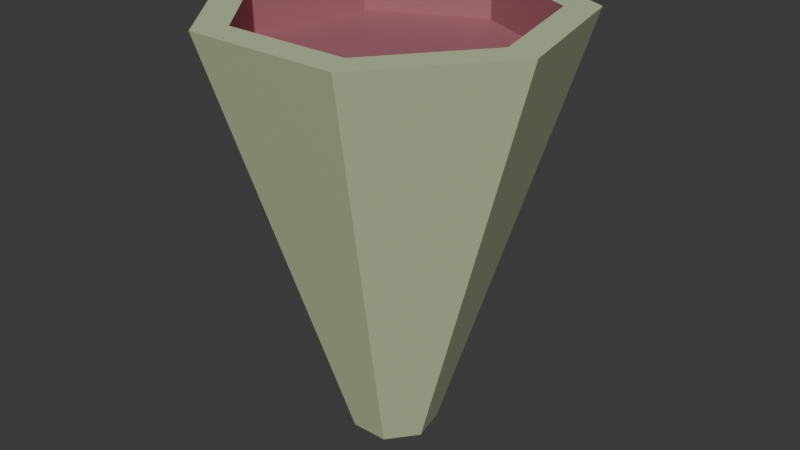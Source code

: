 # Source: turn_in_point.blend  (saved by Blender 4.4.32; exported with 4.5.12 LTS)
import bpy
from mathutils import Matrix  # noqa: F401  (used for matrix-valued properties, if any)

bpy.ops.wm.read_factory_settings(use_empty=True)
scene = bpy.context.scene
scene.name = 'Scene'

# ---- collections
col_collection = bpy.data.collections.new('Collection'); scene.collection.children.link(col_collection)

# ---- materials (node trees are filled in below, after node groups)
mat_palegreen = bpy.data.materials.new('PaleGreen')
mat_pink = bpy.data.materials.new('Pink')

# ---- material node trees
mat_palegreen.use_nodes = True; mat_palegreen.node_tree.nodes.clear()
_N = mat_palegreen.node_tree.nodes; _L = mat_palegreen.node_tree.links
n0 = _N.new('ShaderNodeBsdfPrincipled'); n0.name = 'Principled BSDF'; n0.location = (10, 300)
n0.inputs[0].default_value = (0.521, 0.6236, 0.3711, 1.0)
n1 = _N.new('ShaderNodeOutputMaterial'); n1.name = 'Material Output'; n1.location = (300, 300)
_L.new(n0.outputs[0], n1.inputs[0])
n1.is_active_output = True
mat_pink.use_nodes = True; mat_pink.node_tree.nodes.clear()
_N = mat_pink.node_tree.nodes; _L = mat_pink.node_tree.links
n0 = _N.new('ShaderNodeBsdfPrincipled'); n0.name = 'Principled BSDF'; n0.location = (10, 300)
n0.inputs[0].default_value = (0.3812, 0.1356, 0.1682, 1.0)
n1 = _N.new('ShaderNodeOutputMaterial'); n1.name = 'Material Output'; n1.location = (300, 300)
_L.new(n0.outputs[0], n1.inputs[0])
n1.is_active_output = True

# ---- world
world_world = bpy.data.worlds.new('World'); scene.world = world_world
world_world.use_nodes = True; world_world.node_tree.nodes.clear()
_N = world_world.node_tree.nodes; _L = world_world.node_tree.links
n0 = _N.new('ShaderNodeOutputWorld'); n0.name = 'World Output'; n0.location = (300, 300)
n1 = _N.new('ShaderNodeBackground'); n1.name = 'Background'; n1.location = (10, 300)
n1.inputs[0].default_value = (0.05088, 0.05088, 0.05088, 1.0)
_L.new(n1.outputs[0], n0.inputs[0])
n0.is_active_output = True
world_world.color = (0.05088, 0.05088, 0.05088)
world_world.sun_shadow_jitter_overblur = 0.0

# ---- meshes
me_cylinder = bpy.data.meshes.new('Cylinder')
me_cylinder.from_pydata([(-3.39e-09, 0.1018, -0.5), (-7.196e-10, 0.3382, 0.5), (0.07961, 0.06349, -0.5), (0.2644, 0.2108, 0.5), (0.09927, -0.02266, -0.5), (0.3297, -0.07525, 0.5), (0.04418, -0.09174, -0.5), (0.1467, -0.3047, 0.5), (-0.04418, -0.09174, -0.5), (-0.1467, -0.3047, 0.5), (-0.09927, -0.02266, -0.5), (-0.3297, -0.07525, 0.5), (-0.07961, 0.06349, -0.5), (-0.2644, 0.2108, 0.5), (0.3248, 0.2591, 0.5), (-7.196e-10, 0.4155, 0.5), (0.4051, -0.09246, 0.5), (0.1803, -0.3743, 0.5), (-0.1803, -0.3743, 0.5), (-0.4051, -0.09246, 0.5), (-0.3248, 0.2591, 0.5), (0.2644, 0.2108, 0.393), (4.375e-09, 0.3382, 0.393), (0.3297, -0.07525, 0.393), (0.1467, -0.3047, 0.393), (-0.1467, -0.3047, 0.393), (-0.3297, -0.07525, 0.393), (-0.2644, 0.2108, 0.393)], [], [(0, 15, 14, 2), (2, 14, 16, 4), (4, 16, 17, 6), (6, 17, 18, 8), (8, 18, 19, 10), (1, 13, 27, 22), (10, 19, 20, 12), (12, 20, 15, 0), (0, 2, 4, 6, 8, 10, 12), (1, 3, 14, 15), (3, 5, 16, 14), (5, 7, 17, 16), (7, 9, 18, 17), (9, 11, 19, 18), (11, 13, 20, 19), (13, 1, 15, 20), (21, 22, 27, 26, 25, 24, 23), (11, 9, 25, 26), (7, 5, 23, 24), (3, 1, 22, 21), (13, 11, 26, 27), (9, 7, 24, 25), (5, 3, 21, 23)])
me_cylinder.polygons.foreach_set('material_index', [0, 0, 0, 0, 0, 1, 0, 0, 0, 0, 0, 0, 0, 0, 0, 0, 1, 1, 1, 1, 1, 1, 1])
_uv = me_cylinder.uv_layers.new(name='UVMap')
_uv.uv.foreach_set('vector', [1.0, 0.5, 1.0, 1.0, 0.8571, 1.0, 0.8571, 0.5, 0.8571, 0.5, 0.8571, 1.0, 0.7143, 1.0, 0.7143, 0.5, 0.7143, 0.5, 0.7143, 1.0, 0.5714, 1.0, 0.5714, 0.5, 0.5714, 0.5, 0.5714, 1.0, 0.4286, 1.0, 0.4286, 0.5, 0.4286, 0.5, 0.4286, 1.0, 0.2857, 1.0, 0.2857, 0.5, 0.25, 0.4453, 0.09728, 0.3718, 0.09728, 0.3718, 0.25, 0.4453, 0.2857, 0.5, 0.2857, 1.0, 0.1429, 1.0, 0.1429, 0.5, 0.1429, 0.5, 0.1429, 1.0, 2.98e-08, 1.0, 2.98e-08, 0.5, 0.75, 0.49, 0.9376, 0.3996, 0.984, 0.1966, 0.8541, 0.03377, 0.6459, 0.03377, 0.516, 0.1966, 0.5624, 0.3996, 0.25, 0.4453, 0.4027, 0.3718, 0.4376, 0.3996, 0.25, 0.49, 0.4027, 0.3718, 0.4404, 0.2065, 0.484, 0.1966, 0.4376, 0.3996, 0.4404, 0.2065, 0.3348, 0.07401, 0.3541, 0.03377, 0.484, 0.1966, 0.3348, 0.07401, 0.1652, 0.07401, 0.1459, 0.03377, 0.3541, 0.03377, 0.1652, 0.07401, 0.05956, 0.2065, 0.01602, 0.1966, 0.1459, 0.03377, 0.05956, 0.2065, 0.09728, 0.3718, 0.06236, 0.3996, 0.01602, 0.1966, 0.09728, 0.3718, 0.25, 0.4453, 0.25, 0.49, 0.06236, 0.3996, 0.4027, 0.3718, 0.25, 0.4453, 0.09728, 0.3718, 0.05956, 0.2065, 0.1652, 0.07401, 0.3348, 0.07401, 0.4404, 0.2065, 0.05956, 0.2065, 0.1652, 0.07401, 0.1652, 0.07401, 0.05956, 0.2065, 0.3348, 0.07401, 0.4404, 0.2065, 0.4404, 0.2065, 0.3348, 0.07401, 0.4027, 0.3718, 0.25, 0.4453, 0.25, 0.4453, 0.4027, 0.3718, 0.09728, 0.3718, 0.05956, 0.2065, 0.05956, 0.2065, 0.09728, 0.3718, 0.1652, 0.07401, 0.3348, 0.07401, 0.3348, 0.07401, 0.1652, 0.07401, 0.4404, 0.2065, 0.4027, 0.3718, 0.4027, 0.3718, 0.4404, 0.2065])
me_cylinder.materials.append(mat_palegreen)
me_cylinder.materials.append(mat_pink)
me_cylinder.update()

# ---- objects
ob_cylinder = bpy.data.objects.new('Cylinder', me_cylinder)

# ---- transforms, parenting, visibility, modifiers, constraints
ob_cylinder.location = (0.0, 0.0, 0.4961)
ob_cylinder.scale = (2.939, 2.939, 2.939)

# ---- collection membership
col_collection.objects.link(ob_cylinder)

# ---- scene / render settings (as saved in the file)
scene.frame_start = 1; scene.frame_end = 250; scene.frame_set(1)
scene.render.engine = 'BLENDER_EEVEE_NEXT'
bpy.context.view_layer.update()

# ---- added for rendering (the .blend has no active camera and no usable light): camera, sun
cam_auto = bpy.data.cameras.new('AutoCamera')
cam_auto.lens = 50.0
cam_auto.sensor_width = 36.0
cam_auto.clip_end = 1000.0
ob_auto_camera = bpy.data.objects.new('AutoCamera', cam_auto)
scene.collection.objects.link(ob_auto_camera)
ob_auto_camera.location = (4.10553, -4.86618, 3.78048)
ob_auto_camera.rotation_euler = (1.09748, -7.21219e-08, 0.694738)
scene.camera = ob_auto_camera
light_auto_sun = bpy.data.lights.new('AutoSun', 'SUN')
light_auto_sun.energy = 3.0
light_auto_sun.angle = 0.0523599
ob_auto_sun = bpy.data.objects.new('AutoSun', light_auto_sun)
scene.collection.objects.link(ob_auto_sun)
ob_auto_sun.rotation_euler = (0.872665, 0.174533, 0.523599)
bpy.context.view_layer.update()
